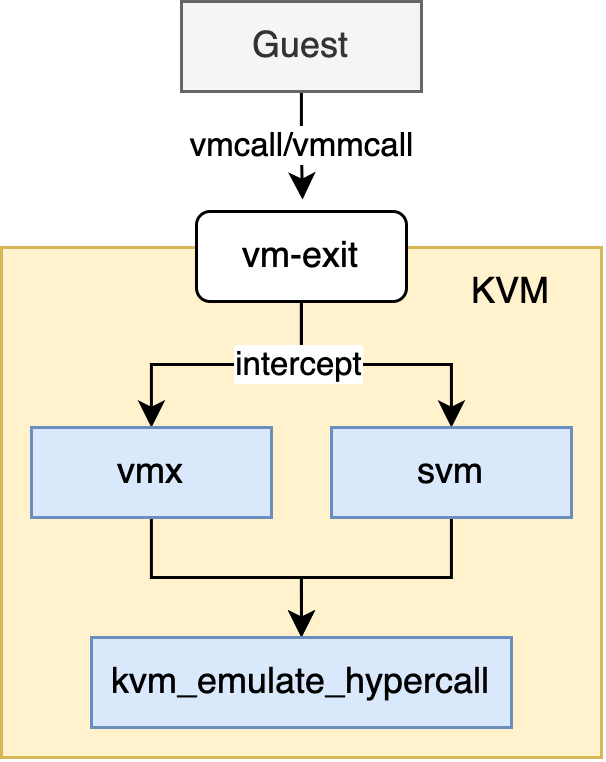

The diagram above was exported from draw.io. Its source (the exported page's mxGraphModel, read from the mxfile embedded in the PNG):
<mxGraphModel dx="573" dy="357" grid="1" gridSize="10" guides="1" tooltips="1" connect="1" arrows="1" fold="1" page="1" pageScale="1" pageWidth="850" pageHeight="1100" math="0" shadow="0">
  <root>
    <mxCell id="0" />
    <mxCell id="1" parent="0" />
    <mxCell id="2" value="" style="rounded=0;whiteSpace=wrap;html=1;fillColor=#fff2cc;strokeColor=#d6b656;" vertex="1" parent="1">
      <mxGeometry x="260" y="250" width="200" height="170" as="geometry" />
    </mxCell>
    <mxCell id="3" value="vmcall/vmmcall" style="edgeStyle=orthogonalEdgeStyle;rounded=0;orthogonalLoop=1;jettySize=auto;html=1;entryX=0.505;entryY=-0.132;entryDx=0;entryDy=0;entryPerimeter=0;" edge="1" source="4" target="8" parent="1">
      <mxGeometry relative="1" as="geometry">
        <mxPoint x="359.9999999999999" y="230" as="targetPoint" />
      </mxGeometry>
    </mxCell>
    <mxCell id="4" value="Guest" style="rounded=0;whiteSpace=wrap;html=1;fillColor=#f5f5f5;fontColor=#333333;strokeColor=#666666;" vertex="1" parent="1">
      <mxGeometry x="320" y="168" width="80" height="30" as="geometry" />
    </mxCell>
    <mxCell id="5" style="edgeStyle=orthogonalEdgeStyle;rounded=0;orthogonalLoop=1;jettySize=auto;html=1;" edge="1" source="8" parent="1">
      <mxGeometry relative="1" as="geometry">
        <mxPoint x="309.9999999999999" y="310" as="targetPoint" />
        <Array as="points">
          <mxPoint x="360" y="289" />
          <mxPoint x="310" y="289" />
          <mxPoint x="310" y="310" />
        </Array>
      </mxGeometry>
    </mxCell>
    <mxCell id="6" style="edgeStyle=orthogonalEdgeStyle;rounded=0;orthogonalLoop=1;jettySize=auto;html=1;" edge="1" source="8" parent="1">
      <mxGeometry relative="1" as="geometry">
        <mxPoint x="409.9999999999999" y="310" as="targetPoint" />
        <Array as="points">
          <mxPoint x="360" y="289" />
          <mxPoint x="410" y="289" />
          <mxPoint x="410" y="310" />
        </Array>
      </mxGeometry>
    </mxCell>
    <mxCell id="7" value="intercept" style="edgeLabel;html=1;align=center;verticalAlign=middle;resizable=0;points=[];" vertex="1" connectable="0" parent="6">
      <mxGeometry x="-0.5491" y="-1" relative="1" as="geometry">
        <mxPoint as="offset" />
      </mxGeometry>
    </mxCell>
    <mxCell id="8" value="vm-exit" style="rounded=1;whiteSpace=wrap;html=1;" vertex="1" parent="1">
      <mxGeometry x="325" y="238" width="70" height="30" as="geometry" />
    </mxCell>
    <mxCell id="9" style="edgeStyle=orthogonalEdgeStyle;rounded=0;orthogonalLoop=1;jettySize=auto;html=1;" edge="1" source="10" parent="1">
      <mxGeometry relative="1" as="geometry">
        <mxPoint x="359.9999999999999" y="380" as="targetPoint" />
        <Array as="points">
          <mxPoint x="310" y="360" />
          <mxPoint x="360" y="360" />
        </Array>
      </mxGeometry>
    </mxCell>
    <mxCell id="10" value="vmx&lt;br&gt;" style="rounded=0;whiteSpace=wrap;html=1;fillColor=#dae8fc;strokeColor=#6c8ebf;" vertex="1" parent="1">
      <mxGeometry x="270" y="310" width="80" height="30" as="geometry" />
    </mxCell>
    <mxCell id="11" style="edgeStyle=orthogonalEdgeStyle;rounded=0;orthogonalLoop=1;jettySize=auto;html=1;" edge="1" source="12" parent="1">
      <mxGeometry relative="1" as="geometry">
        <mxPoint x="359.9999999999999" y="380" as="targetPoint" />
        <Array as="points">
          <mxPoint x="410" y="360" />
          <mxPoint x="360" y="360" />
        </Array>
      </mxGeometry>
    </mxCell>
    <mxCell id="12" value="svm" style="rounded=0;whiteSpace=wrap;html=1;fillColor=#dae8fc;strokeColor=#6c8ebf;" vertex="1" parent="1">
      <mxGeometry x="370" y="310" width="80" height="30" as="geometry" />
    </mxCell>
    <mxCell id="13" value="kvm_emulate_hypercall" style="rounded=0;whiteSpace=wrap;html=1;fillColor=#dae8fc;strokeColor=#6c8ebf;" vertex="1" parent="1">
      <mxGeometry x="290" y="380" width="140" height="30" as="geometry" />
    </mxCell>
    <mxCell id="14" value="KVM" style="text;html=1;strokeColor=none;fillColor=none;align=center;verticalAlign=middle;whiteSpace=wrap;rounded=0;" vertex="1" parent="1">
      <mxGeometry x="400" y="250" width="60" height="30" as="geometry" />
    </mxCell>
  </root>
</mxGraphModel>